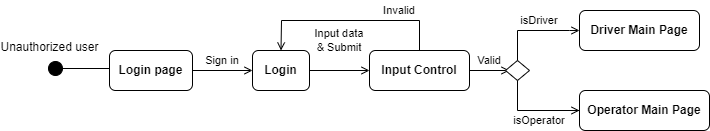

The diagram above was exported from draw.io. Its source (the exported page's mxGraphModel, read from the mxfile embedded in the PNG):
<mxGraphModel dx="1546" dy="717" grid="1" gridSize="10" guides="1" tooltips="1" connect="1" arrows="1" fold="1" page="0" pageScale="1" pageWidth="850" pageHeight="1100" math="0" shadow="0">
  <root>
    <mxCell id="0" />
    <mxCell id="1" parent="0" />
    <mxCell id="kMfmWoe47AZjLGn96diz-1" value="Unauthorized user" style="html=1;verticalAlign=bottom;startArrow=circle;startFill=1;endArrow=open;startSize=6;endSize=8;rounded=0;fontSize=12;sourcePerimeterSpacing=8;targetPerimeterSpacing=8;curved=1;" parent="1" edge="1">
      <mxGeometry x="-0.9543" y="12" width="80" relative="1" as="geometry">
        <mxPoint x="-2" y="298" as="sourcePoint" />
        <mxPoint x="76" y="298" as="targetPoint" />
        <mxPoint as="offset" />
      </mxGeometry>
    </mxCell>
    <mxCell id="kMfmWoe47AZjLGn96diz-13" value="Login page" style="rounded=1;whiteSpace=wrap;html=1;fontSize=12;fontStyle=1" parent="1" vertex="1">
      <mxGeometry x="60" y="280" width="83" height="40" as="geometry" />
    </mxCell>
    <mxCell id="aDlMsYdOQwgW-BUKgHDF-1" value="" style="endArrow=open;html=1;rounded=0;fontSize=12;endFill=0;exitX=1;exitY=0.5;exitDx=0;exitDy=0;entryX=0;entryY=0.5;entryDx=0;entryDy=0;" parent="1" source="kMfmWoe47AZjLGn96diz-13" target="aDlMsYdOQwgW-BUKgHDF-2" edge="1">
      <mxGeometry width="50" height="50" relative="1" as="geometry">
        <mxPoint x="250" y="380" as="sourcePoint" />
        <mxPoint x="220" y="300" as="targetPoint" />
      </mxGeometry>
    </mxCell>
    <mxCell id="aDlMsYdOQwgW-BUKgHDF-2" value="Login" style="rounded=1;whiteSpace=wrap;html=1;fontSize=12;fontStyle=1" parent="1" vertex="1">
      <mxGeometry x="203" y="280" width="57" height="40" as="geometry" />
    </mxCell>
    <mxCell id="aDlMsYdOQwgW-BUKgHDF-3" value="Sign in" style="text;html=1;strokeColor=none;fillColor=none;align=center;verticalAlign=middle;whiteSpace=wrap;rounded=0;fontSize=11;" parent="1" vertex="1">
      <mxGeometry x="143" y="280" width="60" height="20" as="geometry" />
    </mxCell>
    <mxCell id="aDlMsYdOQwgW-BUKgHDF-5" value="" style="endArrow=open;html=1;rounded=0;fontSize=12;endFill=0;exitX=1;exitY=0.5;exitDx=0;exitDy=0;startArrow=none;" parent="1" source="aDlMsYdOQwgW-BUKgHDF-7" edge="1">
      <mxGeometry width="50" height="50" relative="1" as="geometry">
        <mxPoint x="170" y="310" as="sourcePoint" />
        <mxPoint x="410" y="300" as="targetPoint" />
      </mxGeometry>
    </mxCell>
    <mxCell id="aDlMsYdOQwgW-BUKgHDF-6" value="Input data &amp;amp; Submit" style="text;html=1;strokeColor=none;fillColor=none;align=center;verticalAlign=middle;whiteSpace=wrap;rounded=0;fontSize=11;" parent="1" vertex="1">
      <mxGeometry x="260" y="260" width="60" height="20" as="geometry" />
    </mxCell>
    <mxCell id="aDlMsYdOQwgW-BUKgHDF-8" value="" style="endArrow=open;html=1;rounded=0;fontSize=12;exitX=1;exitY=0.5;exitDx=0;exitDy=0;endFill=0;" parent="1" source="aDlMsYdOQwgW-BUKgHDF-7" edge="1">
      <mxGeometry width="50" height="50" relative="1" as="geometry">
        <mxPoint x="250" y="440" as="sourcePoint" />
        <mxPoint x="460" y="300" as="targetPoint" />
        <Array as="points" />
      </mxGeometry>
    </mxCell>
    <mxCell id="aDlMsYdOQwgW-BUKgHDF-9" value="Valid" style="text;html=1;strokeColor=none;fillColor=none;align=center;verticalAlign=middle;whiteSpace=wrap;rounded=0;fontSize=11;" parent="1" vertex="1">
      <mxGeometry x="410" y="280" width="60" height="20" as="geometry" />
    </mxCell>
    <mxCell id="aDlMsYdOQwgW-BUKgHDF-11" value="Driver Main Page" style="rounded=1;whiteSpace=wrap;html=1;fontSize=12;fontStyle=1" parent="1" vertex="1">
      <mxGeometry x="530" y="240" width="120" height="40" as="geometry" />
    </mxCell>
    <mxCell id="aDlMsYdOQwgW-BUKgHDF-13" value="" style="endArrow=open;html=1;rounded=0;fontSize=12;exitX=0.5;exitY=0;exitDx=0;exitDy=0;endFill=0;entryX=0.5;entryY=0;entryDx=0;entryDy=0;" parent="1" source="aDlMsYdOQwgW-BUKgHDF-7" target="aDlMsYdOQwgW-BUKgHDF-2" edge="1">
      <mxGeometry width="50" height="50" relative="1" as="geometry">
        <mxPoint x="470" y="330" as="sourcePoint" />
        <mxPoint x="280" y="240" as="targetPoint" />
        <Array as="points">
          <mxPoint x="370" y="250" />
          <mxPoint x="232" y="250" />
        </Array>
      </mxGeometry>
    </mxCell>
    <mxCell id="aDlMsYdOQwgW-BUKgHDF-14" value="Invalid" style="text;html=1;strokeColor=none;fillColor=none;align=center;verticalAlign=middle;whiteSpace=wrap;rounded=0;fontSize=11;" parent="1" vertex="1">
      <mxGeometry x="320" y="230" width="60" height="20" as="geometry" />
    </mxCell>
    <mxCell id="aDlMsYdOQwgW-BUKgHDF-7" value="Input Control" style="rounded=1;whiteSpace=wrap;html=1;fontSize=12;fontStyle=1" parent="1" vertex="1">
      <mxGeometry x="320" y="280" width="100" height="40" as="geometry" />
    </mxCell>
    <mxCell id="yp55gppwVvnTL9mgU1bX-4" value="" style="rhombus;whiteSpace=wrap;html=1;" parent="1" vertex="1">
      <mxGeometry x="456" y="290" width="24" height="20" as="geometry" />
    </mxCell>
    <mxCell id="yp55gppwVvnTL9mgU1bX-5" value="" style="endArrow=open;html=1;rounded=0;fontSize=12;exitX=0.5;exitY=0;exitDx=0;exitDy=0;endFill=0;" parent="1" source="yp55gppwVvnTL9mgU1bX-4" edge="1">
      <mxGeometry width="50" height="50" relative="1" as="geometry">
        <mxPoint x="413" y="290" as="sourcePoint" />
        <mxPoint x="530" y="260" as="targetPoint" />
        <Array as="points">
          <mxPoint x="468" y="260" />
          <mxPoint x="520" y="260" />
        </Array>
      </mxGeometry>
    </mxCell>
    <mxCell id="yp55gppwVvnTL9mgU1bX-6" value="isDriver" style="text;html=1;strokeColor=none;fillColor=none;align=center;verticalAlign=middle;whiteSpace=wrap;rounded=0;fontSize=11;" parent="1" vertex="1">
      <mxGeometry x="460" y="240" width="60" height="20" as="geometry" />
    </mxCell>
    <mxCell id="yp55gppwVvnTL9mgU1bX-10" value="" style="endArrow=open;html=1;rounded=0;fontSize=12;exitX=0;exitY=0.5;exitDx=0;exitDy=0;endFill=0;startArrow=none;" parent="1" source="yp55gppwVvnTL9mgU1bX-11" edge="1">
      <mxGeometry width="50" height="50" relative="1" as="geometry">
        <mxPoint x="528" y="300" as="sourcePoint" />
        <mxPoint x="530" y="340" as="targetPoint" />
        <Array as="points">
          <mxPoint x="500" y="340" />
          <mxPoint x="530" y="340" />
          <mxPoint x="580" y="340" />
          <mxPoint x="520" y="340" />
          <mxPoint x="510" y="340" />
        </Array>
      </mxGeometry>
    </mxCell>
    <mxCell id="yp55gppwVvnTL9mgU1bX-12" value="isOperator" style="text;html=1;strokeColor=none;fillColor=none;align=center;verticalAlign=middle;whiteSpace=wrap;rounded=0;fontSize=11;" parent="1" vertex="1">
      <mxGeometry x="460" y="340" width="60" height="20" as="geometry" />
    </mxCell>
    <mxCell id="YWsugwXUhTaBzKTR_Tur-2" value="" style="endArrow=open;html=1;rounded=0;fontSize=12;endFill=0;exitX=1;exitY=0.5;exitDx=0;exitDy=0;entryX=0;entryY=0.5;entryDx=0;entryDy=0;" parent="1" edge="1">
      <mxGeometry width="50" height="50" relative="1" as="geometry">
        <mxPoint x="260" y="300" as="sourcePoint" />
        <mxPoint x="320" y="300" as="targetPoint" />
      </mxGeometry>
    </mxCell>
    <mxCell id="yp55gppwVvnTL9mgU1bX-11" value="Operator Main Page" style="rounded=1;whiteSpace=wrap;html=1;fontSize=12;fontStyle=1" parent="1" vertex="1">
      <mxGeometry x="530" y="320" width="130" height="40" as="geometry" />
    </mxCell>
    <mxCell id="t-Oq2fcE4y0ER8Y2jD7Z-11" value="" style="endArrow=none;html=1;rounded=0;fontSize=12;exitX=0.5;exitY=1;exitDx=0;exitDy=0;endFill=0;" edge="1" parent="1" source="yp55gppwVvnTL9mgU1bX-4" target="yp55gppwVvnTL9mgU1bX-11">
      <mxGeometry width="50" height="50" relative="1" as="geometry">
        <mxPoint x="468" y="310" as="sourcePoint" />
        <mxPoint x="530" y="340" as="targetPoint" />
        <Array as="points">
          <mxPoint x="468" y="340" />
        </Array>
      </mxGeometry>
    </mxCell>
  </root>
</mxGraphModel>